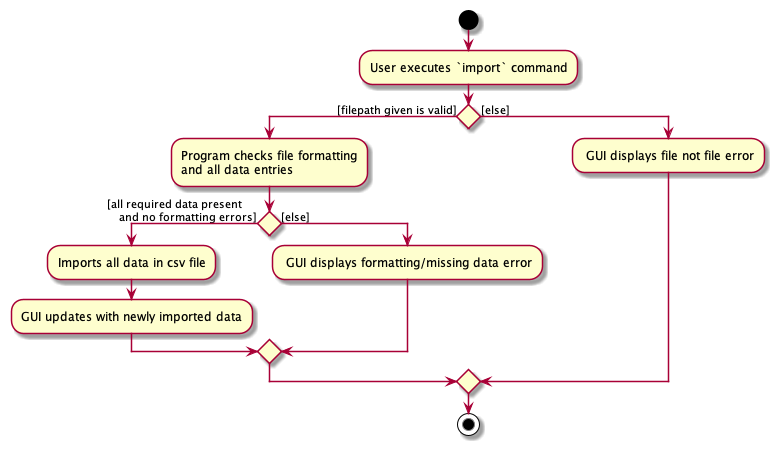

The diagram above was rendered by PlantUML. Its source (embedded in the PNG):
@startuml
start
:User executes `import` command;

'Since the beta syntax does not support placing the condition outside the
'diamond we place it as the true branch instead.

if () then ([filepath given is valid])
    :Program checks file formatting
    and all data entries;
if() then ([all required data present
    and no formatting errors])
    :Imports all data in csv file;
    :GUI updates with newly imported data;
else ([else])
    : GUI displays formatting/missing data error;
endif
else ([else])
    : GUI displays file not file error;
endif
stop
@enduml